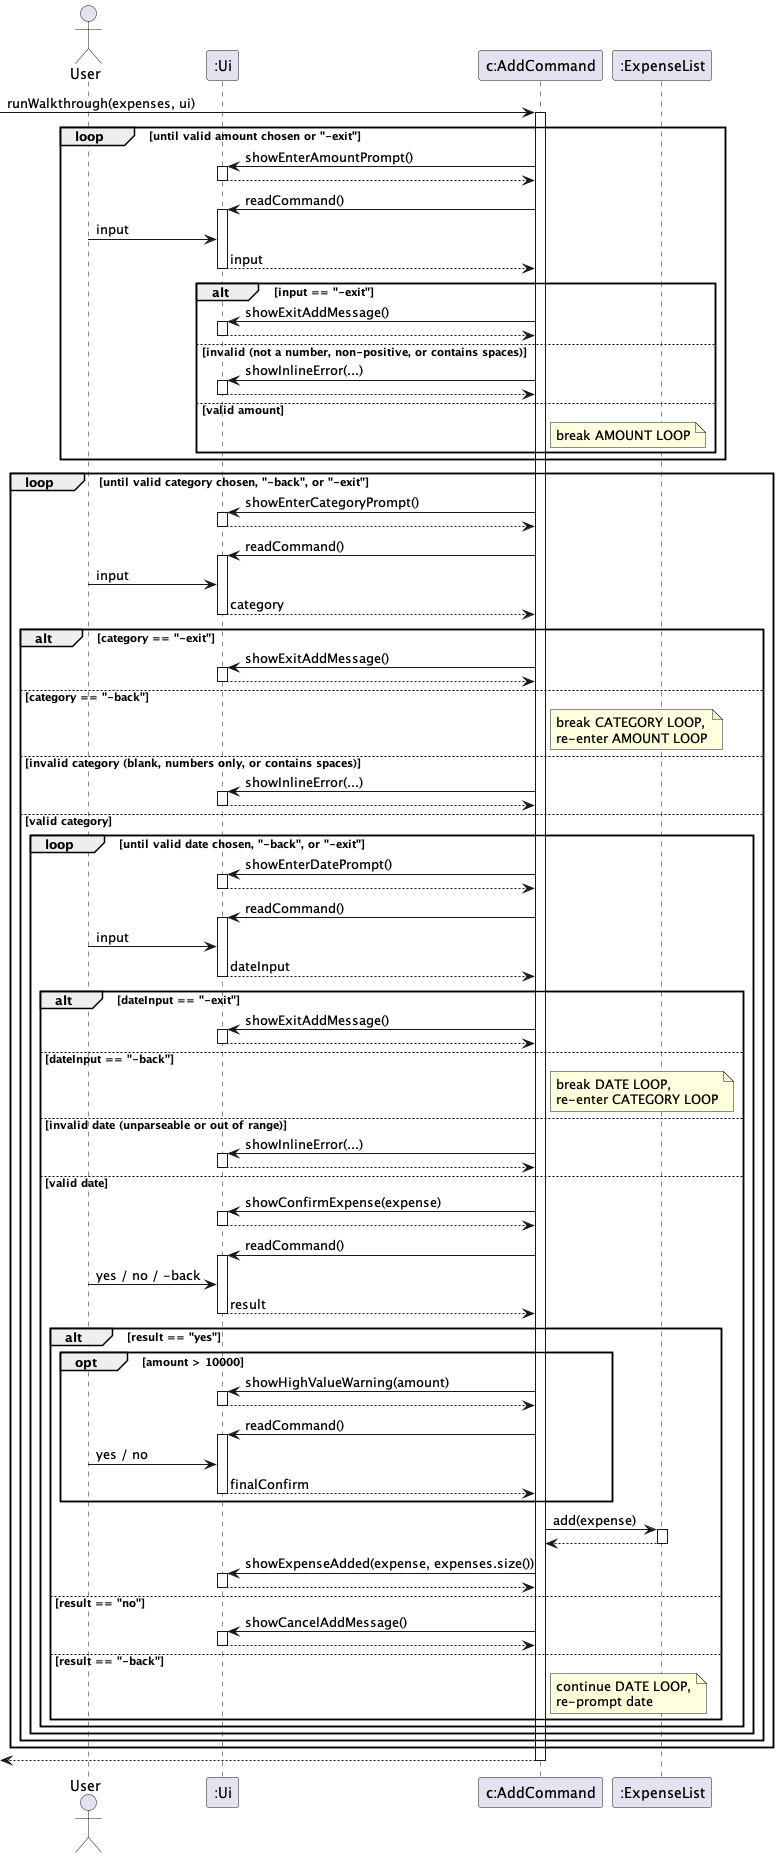

The diagram above was rendered by PlantUML. Its source (embedded in the PNG):
@startuml AddCommand_Walkthrough
'https://plantuml.com/sequence-diagram
actor User

participant ":Ui"
participant "c:AddCommand"
participant ":ExpenseList"


[-> "c:AddCommand" : runWalkthrough(expenses, ui)
activate "c:AddCommand"

loop until valid amount chosen or "-exit"
    "c:AddCommand" -> ":Ui" : showEnterAmountPrompt()
    activate ":Ui"
    ":Ui" --> "c:AddCommand"
    deactivate ":Ui"

    "c:AddCommand" -> ":Ui" : readCommand()
    activate ":Ui"
    User -> ":Ui" : input
    ":Ui" --> "c:AddCommand" : input
    deactivate ":Ui"

    alt input == "-exit"
        "c:AddCommand" -> ":Ui" : showExitAddMessage()
        activate ":Ui"
        ":Ui" --> "c:AddCommand"
        deactivate ":Ui"
    else invalid (not a number, non-positive, or contains spaces)
        "c:AddCommand" -> ":Ui" : showInlineError(...)
        activate ":Ui"
        ":Ui" --> "c:AddCommand"
        deactivate ":Ui"
    else valid amount
        note right of "c:AddCommand" : break AMOUNT LOOP
    end
end

loop until valid category chosen, "-back", or "-exit"
    "c:AddCommand" -> ":Ui" : showEnterCategoryPrompt()
    activate ":Ui"
    ":Ui" --> "c:AddCommand"
    deactivate ":Ui"

    "c:AddCommand" -> ":Ui" : readCommand()
    activate ":Ui"
    User -> ":Ui" : input
    ":Ui" --> "c:AddCommand" : category
    deactivate ":Ui"

    alt category == "-exit"
        "c:AddCommand" -> ":Ui" : showExitAddMessage()
        activate ":Ui"
        ":Ui" --> "c:AddCommand"
        deactivate ":Ui"
    else category == "-back"
        note right of "c:AddCommand" : break CATEGORY LOOP,\nre-enter AMOUNT LOOP
    else invalid category (blank, numbers only, or contains spaces)
        "c:AddCommand" -> ":Ui" : showInlineError(...)
        activate ":Ui"
        ":Ui" --> "c:AddCommand"
        deactivate ":Ui"
    else valid category

        loop until valid date chosen, "-back", or "-exit"
            "c:AddCommand" -> ":Ui" : showEnterDatePrompt()
            activate ":Ui"
            ":Ui" --> "c:AddCommand"
            deactivate ":Ui"

            "c:AddCommand" -> ":Ui" : readCommand()
            activate ":Ui"
            User -> ":Ui" : input
            ":Ui" --> "c:AddCommand" : dateInput
            deactivate ":Ui"

            alt dateInput == "-exit"
                "c:AddCommand" -> ":Ui" : showExitAddMessage()
                activate ":Ui"
                ":Ui" --> "c:AddCommand"
                deactivate ":Ui"
            else dateInput == "-back"
                note right of "c:AddCommand" : break DATE LOOP,\nre-enter CATEGORY LOOP
            else invalid date (unparseable or out of range)
                "c:AddCommand" -> ":Ui" : showInlineError(...)
                activate ":Ui"
                ":Ui" --> "c:AddCommand"
                deactivate ":Ui"
            else valid date

                "c:AddCommand" -> ":Ui" : showConfirmExpense(expense)
                activate ":Ui"
                ":Ui" --> "c:AddCommand"
                deactivate ":Ui"

                "c:AddCommand" -> ":Ui" : readCommand()
                activate ":Ui"
                User -> ":Ui" : yes / no / -back
                ":Ui" --> "c:AddCommand" : result
                deactivate ":Ui"

                alt result == "yes"

                    opt amount > 10000
                        "c:AddCommand" -> ":Ui" : showHighValueWarning(amount)
                        activate ":Ui"
                        ":Ui" --> "c:AddCommand"
                        deactivate ":Ui"

                        "c:AddCommand" -> ":Ui" : readCommand()
                        activate ":Ui"
                        User -> ":Ui" : yes / no
                        ":Ui" --> "c:AddCommand" : finalConfirm
                        deactivate ":Ui"
                    end

                    "c:AddCommand" -> ":ExpenseList" : add(expense)
                    activate ":ExpenseList"
                    ":ExpenseList" --> "c:AddCommand"
                    deactivate ":ExpenseList"

                    "c:AddCommand" -> ":Ui" : showExpenseAdded(expense, expenses.size())
                    activate ":Ui"
                    ":Ui" --> "c:AddCommand"
                    deactivate ":Ui"

                else result == "no"
                    "c:AddCommand" -> ":Ui" : showCancelAddMessage()
                    activate ":Ui"
                    ":Ui" --> "c:AddCommand"
                    deactivate ":Ui"
                else result == "-back"
                    note right of "c:AddCommand" : continue DATE LOOP,\nre-prompt date
                end
            end
        end
    end
end

[<-- "c:AddCommand"
deactivate "c:AddCommand"

@enduml